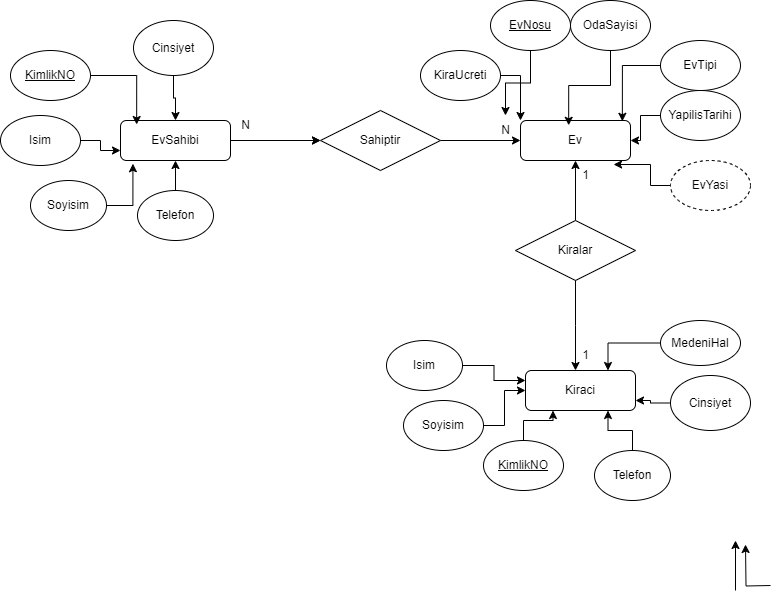

The diagram above was exported from draw.io. Its source (the exported page's mxGraphModel, read from the mxfile embedded in the PNG):
<mxGraphModel dx="1850" dy="537" grid="1" gridSize="10" guides="1" tooltips="1" connect="1" arrows="1" fold="1" page="1" pageScale="1" pageWidth="827" pageHeight="1169" math="0" shadow="0">
  <root>
    <mxCell id="WIyWlLk6GJQsqaUBKTNV-0" />
    <mxCell id="WIyWlLk6GJQsqaUBKTNV-1" parent="WIyWlLk6GJQsqaUBKTNV-0" />
    <mxCell id="_lwYb7oKir4YxOAO7a1H-18" style="edgeStyle=orthogonalEdgeStyle;rounded=0;orthogonalLoop=1;jettySize=auto;html=1;exitX=1;exitY=0.5;exitDx=0;exitDy=0;" edge="1" parent="WIyWlLk6GJQsqaUBKTNV-1" source="_lwYb7oKir4YxOAO7a1H-22" target="_lwYb7oKir4YxOAO7a1H-1">
      <mxGeometry relative="1" as="geometry">
        <mxPoint x="280" y="230" as="sourcePoint" />
      </mxGeometry>
    </mxCell>
    <mxCell id="_lwYb7oKir4YxOAO7a1H-24" style="edgeStyle=orthogonalEdgeStyle;rounded=0;orthogonalLoop=1;jettySize=auto;html=1;entryX=0;entryY=0.5;entryDx=0;entryDy=0;" edge="1" parent="WIyWlLk6GJQsqaUBKTNV-1" source="_lwYb7oKir4YxOAO7a1H-0" target="_lwYb7oKir4YxOAO7a1H-22">
      <mxGeometry relative="1" as="geometry" />
    </mxCell>
    <mxCell id="_lwYb7oKir4YxOAO7a1H-0" value="EvSahibi" style="rounded=1;whiteSpace=wrap;html=1;" vertex="1" parent="WIyWlLk6GJQsqaUBKTNV-1">
      <mxGeometry x="110" y="210" width="110" height="40" as="geometry" />
    </mxCell>
    <mxCell id="_lwYb7oKir4YxOAO7a1H-1" value="Ev" style="rounded=1;whiteSpace=wrap;html=1;" vertex="1" parent="WIyWlLk6GJQsqaUBKTNV-1">
      <mxGeometry x="510" y="210" width="110" height="40" as="geometry" />
    </mxCell>
    <mxCell id="_lwYb7oKir4YxOAO7a1H-2" value="Kiraci" style="rounded=1;whiteSpace=wrap;html=1;" vertex="1" parent="WIyWlLk6GJQsqaUBKTNV-1">
      <mxGeometry x="515" y="460" width="110" height="40" as="geometry" />
    </mxCell>
    <mxCell id="_lwYb7oKir4YxOAO7a1H-3" value="OdaSayisi" style="ellipse;whiteSpace=wrap;html=1;" vertex="1" parent="WIyWlLk6GJQsqaUBKTNV-1">
      <mxGeometry x="560" y="90" width="80" height="50" as="geometry" />
    </mxCell>
    <mxCell id="_lwYb7oKir4YxOAO7a1H-62" value="" style="edgeStyle=orthogonalEdgeStyle;rounded=0;orthogonalLoop=1;jettySize=auto;html=1;" edge="1" parent="WIyWlLk6GJQsqaUBKTNV-1" source="_lwYb7oKir4YxOAO7a1H-5" target="_lwYb7oKir4YxOAO7a1H-27">
      <mxGeometry relative="1" as="geometry" />
    </mxCell>
    <mxCell id="_lwYb7oKir4YxOAO7a1H-5" value="&lt;u&gt;EvNosu&lt;/u&gt;" style="ellipse;whiteSpace=wrap;html=1;" vertex="1" parent="WIyWlLk6GJQsqaUBKTNV-1">
      <mxGeometry x="480" y="90" width="80" height="50" as="geometry" />
    </mxCell>
    <mxCell id="_lwYb7oKir4YxOAO7a1H-7" value="EvTipi" style="ellipse;whiteSpace=wrap;html=1;" vertex="1" parent="WIyWlLk6GJQsqaUBKTNV-1">
      <mxGeometry x="650" y="130" width="80" height="50" as="geometry" />
    </mxCell>
    <mxCell id="_lwYb7oKir4YxOAO7a1H-67" style="edgeStyle=orthogonalEdgeStyle;rounded=0;orthogonalLoop=1;jettySize=auto;html=1;entryX=0;entryY=0;entryDx=0;entryDy=0;" edge="1" parent="WIyWlLk6GJQsqaUBKTNV-1" source="_lwYb7oKir4YxOAO7a1H-9" target="_lwYb7oKir4YxOAO7a1H-1">
      <mxGeometry relative="1" as="geometry" />
    </mxCell>
    <mxCell id="_lwYb7oKir4YxOAO7a1H-9" value="KiraUcreti" style="ellipse;whiteSpace=wrap;html=1;" vertex="1" parent="WIyWlLk6GJQsqaUBKTNV-1">
      <mxGeometry x="410" y="140" width="80" height="50" as="geometry" />
    </mxCell>
    <mxCell id="_lwYb7oKir4YxOAO7a1H-65" style="edgeStyle=orthogonalEdgeStyle;rounded=0;orthogonalLoop=1;jettySize=auto;html=1;entryX=1;entryY=0.5;entryDx=0;entryDy=0;" edge="1" parent="WIyWlLk6GJQsqaUBKTNV-1" source="_lwYb7oKir4YxOAO7a1H-15" target="_lwYb7oKir4YxOAO7a1H-1">
      <mxGeometry relative="1" as="geometry" />
    </mxCell>
    <mxCell id="_lwYb7oKir4YxOAO7a1H-15" value="YapilisTarihi" style="ellipse;whiteSpace=wrap;html=1;" vertex="1" parent="WIyWlLk6GJQsqaUBKTNV-1">
      <mxGeometry x="650" y="180" width="80" height="50" as="geometry" />
    </mxCell>
    <mxCell id="_lwYb7oKir4YxOAO7a1H-20" value="EvYasi" style="ellipse;whiteSpace=wrap;html=1;align=center;dashed=1;" vertex="1" parent="WIyWlLk6GJQsqaUBKTNV-1">
      <mxGeometry x="660" y="250" width="80" height="50" as="geometry" />
    </mxCell>
    <mxCell id="_lwYb7oKir4YxOAO7a1H-23" value="" style="edgeStyle=orthogonalEdgeStyle;rounded=0;orthogonalLoop=1;jettySize=auto;html=1;exitX=1;exitY=0.5;exitDx=0;exitDy=0;" edge="1" parent="WIyWlLk6GJQsqaUBKTNV-1" source="_lwYb7oKir4YxOAO7a1H-0" target="_lwYb7oKir4YxOAO7a1H-22">
      <mxGeometry relative="1" as="geometry">
        <mxPoint x="240" y="230" as="sourcePoint" />
        <mxPoint x="414" y="230" as="targetPoint" />
      </mxGeometry>
    </mxCell>
    <mxCell id="_lwYb7oKir4YxOAO7a1H-22" value="Sahiptir" style="shape=rhombus;perimeter=rhombusPerimeter;whiteSpace=wrap;html=1;align=center;" vertex="1" parent="WIyWlLk6GJQsqaUBKTNV-1">
      <mxGeometry x="310" y="200" width="120" height="60" as="geometry" />
    </mxCell>
    <mxCell id="_lwYb7oKir4YxOAO7a1H-26" value="N" style="text;html=1;align=center;verticalAlign=middle;resizable=0;points=[];autosize=1;strokeColor=none;fillColor=none;" vertex="1" parent="WIyWlLk6GJQsqaUBKTNV-1">
      <mxGeometry x="220" y="200" width="30" height="30" as="geometry" />
    </mxCell>
    <mxCell id="_lwYb7oKir4YxOAO7a1H-27" value="N" style="text;html=1;align=center;verticalAlign=middle;resizable=0;points=[];autosize=1;strokeColor=none;fillColor=none;" vertex="1" parent="WIyWlLk6GJQsqaUBKTNV-1">
      <mxGeometry x="480" y="205" width="30" height="30" as="geometry" />
    </mxCell>
    <mxCell id="_lwYb7oKir4YxOAO7a1H-72" style="edgeStyle=orthogonalEdgeStyle;rounded=0;orthogonalLoop=1;jettySize=auto;html=1;entryX=0.5;entryY=0;entryDx=0;entryDy=0;" edge="1" parent="WIyWlLk6GJQsqaUBKTNV-1" source="_lwYb7oKir4YxOAO7a1H-31" target="_lwYb7oKir4YxOAO7a1H-0">
      <mxGeometry relative="1" as="geometry" />
    </mxCell>
    <mxCell id="_lwYb7oKir4YxOAO7a1H-31" value="Cinsiyet" style="ellipse;whiteSpace=wrap;html=1;" vertex="1" parent="WIyWlLk6GJQsqaUBKTNV-1">
      <mxGeometry x="123" y="110" width="80" height="55" as="geometry" />
    </mxCell>
    <mxCell id="_lwYb7oKir4YxOAO7a1H-33" value="&lt;u&gt;KimlikNO&lt;/u&gt;" style="ellipse;whiteSpace=wrap;html=1;" vertex="1" parent="WIyWlLk6GJQsqaUBKTNV-1">
      <mxGeometry y="140" width="80" height="50" as="geometry" />
    </mxCell>
    <mxCell id="_lwYb7oKir4YxOAO7a1H-69" style="edgeStyle=orthogonalEdgeStyle;rounded=0;orthogonalLoop=1;jettySize=auto;html=1;entryX=0;entryY=0.75;entryDx=0;entryDy=0;" edge="1" parent="WIyWlLk6GJQsqaUBKTNV-1" source="_lwYb7oKir4YxOAO7a1H-35" target="_lwYb7oKir4YxOAO7a1H-0">
      <mxGeometry relative="1" as="geometry" />
    </mxCell>
    <mxCell id="_lwYb7oKir4YxOAO7a1H-35" value="Isim" style="ellipse;whiteSpace=wrap;html=1;" vertex="1" parent="WIyWlLk6GJQsqaUBKTNV-1">
      <mxGeometry x="-10" y="205" width="80" height="50" as="geometry" />
    </mxCell>
    <mxCell id="_lwYb7oKir4YxOAO7a1H-37" value="Soyisim" style="ellipse;whiteSpace=wrap;html=1;" vertex="1" parent="WIyWlLk6GJQsqaUBKTNV-1">
      <mxGeometry x="20" y="270" width="76" height="50" as="geometry" />
    </mxCell>
    <mxCell id="_lwYb7oKir4YxOAO7a1H-71" style="edgeStyle=orthogonalEdgeStyle;rounded=0;orthogonalLoop=1;jettySize=auto;html=1;entryX=0.5;entryY=1;entryDx=0;entryDy=0;" edge="1" parent="WIyWlLk6GJQsqaUBKTNV-1" source="_lwYb7oKir4YxOAO7a1H-39" target="_lwYb7oKir4YxOAO7a1H-0">
      <mxGeometry relative="1" as="geometry" />
    </mxCell>
    <mxCell id="_lwYb7oKir4YxOAO7a1H-39" value="Telefon" style="ellipse;whiteSpace=wrap;html=1;" vertex="1" parent="WIyWlLk6GJQsqaUBKTNV-1">
      <mxGeometry x="127" y="280" width="76" height="50" as="geometry" />
    </mxCell>
    <mxCell id="_lwYb7oKir4YxOAO7a1H-85" style="edgeStyle=orthogonalEdgeStyle;rounded=0;orthogonalLoop=1;jettySize=auto;html=1;entryX=0.25;entryY=1;entryDx=0;entryDy=0;" edge="1" parent="WIyWlLk6GJQsqaUBKTNV-1" source="_lwYb7oKir4YxOAO7a1H-43" target="_lwYb7oKir4YxOAO7a1H-2">
      <mxGeometry relative="1" as="geometry" />
    </mxCell>
    <mxCell id="_lwYb7oKir4YxOAO7a1H-43" value="&lt;u&gt;KimlikNO&lt;/u&gt;" style="ellipse;whiteSpace=wrap;html=1;" vertex="1" parent="WIyWlLk6GJQsqaUBKTNV-1">
      <mxGeometry x="473" y="530" width="80" height="50" as="geometry" />
    </mxCell>
    <mxCell id="_lwYb7oKir4YxOAO7a1H-45" style="edgeStyle=orthogonalEdgeStyle;rounded=0;orthogonalLoop=1;jettySize=auto;html=1;entryX=0.5;entryY=1;entryDx=0;entryDy=0;" edge="1" parent="WIyWlLk6GJQsqaUBKTNV-1">
      <mxGeometry relative="1" as="geometry">
        <mxPoint x="725" y="680" as="sourcePoint" />
        <mxPoint x="725" y="630" as="targetPoint" />
      </mxGeometry>
    </mxCell>
    <mxCell id="_lwYb7oKir4YxOAO7a1H-84" style="edgeStyle=orthogonalEdgeStyle;rounded=0;orthogonalLoop=1;jettySize=auto;html=1;entryX=0.75;entryY=1;entryDx=0;entryDy=0;" edge="1" parent="WIyWlLk6GJQsqaUBKTNV-1" source="_lwYb7oKir4YxOAO7a1H-46" target="_lwYb7oKir4YxOAO7a1H-2">
      <mxGeometry relative="1" as="geometry" />
    </mxCell>
    <mxCell id="_lwYb7oKir4YxOAO7a1H-46" value="Telefon" style="ellipse;whiteSpace=wrap;html=1;" vertex="1" parent="WIyWlLk6GJQsqaUBKTNV-1">
      <mxGeometry x="584" y="540" width="76" height="50" as="geometry" />
    </mxCell>
    <mxCell id="_lwYb7oKir4YxOAO7a1H-48" style="edgeStyle=orthogonalEdgeStyle;rounded=0;orthogonalLoop=1;jettySize=auto;html=1;entryX=0.86;entryY=1.1;entryDx=0;entryDy=0;entryPerimeter=0;" edge="1" parent="WIyWlLk6GJQsqaUBKTNV-1">
      <mxGeometry relative="1" as="geometry">
        <mxPoint x="760" y="675" as="sourcePoint" />
        <mxPoint x="735" y="634" as="targetPoint" />
      </mxGeometry>
    </mxCell>
    <mxCell id="_lwYb7oKir4YxOAO7a1H-83" style="edgeStyle=orthogonalEdgeStyle;rounded=0;orthogonalLoop=1;jettySize=auto;html=1;entryX=1;entryY=0.75;entryDx=0;entryDy=0;" edge="1" parent="WIyWlLk6GJQsqaUBKTNV-1" source="_lwYb7oKir4YxOAO7a1H-49" target="_lwYb7oKir4YxOAO7a1H-2">
      <mxGeometry relative="1" as="geometry" />
    </mxCell>
    <mxCell id="_lwYb7oKir4YxOAO7a1H-49" value="Cinsiyet" style="ellipse;whiteSpace=wrap;html=1;" vertex="1" parent="WIyWlLk6GJQsqaUBKTNV-1">
      <mxGeometry x="660" y="465" width="80" height="55" as="geometry" />
    </mxCell>
    <mxCell id="_lwYb7oKir4YxOAO7a1H-86" style="edgeStyle=orthogonalEdgeStyle;rounded=0;orthogonalLoop=1;jettySize=auto;html=1;entryX=0;entryY=0.5;entryDx=0;entryDy=0;" edge="1" parent="WIyWlLk6GJQsqaUBKTNV-1" source="_lwYb7oKir4YxOAO7a1H-53" target="_lwYb7oKir4YxOAO7a1H-2">
      <mxGeometry relative="1" as="geometry" />
    </mxCell>
    <mxCell id="_lwYb7oKir4YxOAO7a1H-53" value="Soyisim" style="ellipse;whiteSpace=wrap;html=1;" vertex="1" parent="WIyWlLk6GJQsqaUBKTNV-1">
      <mxGeometry x="393" y="490" width="80" height="50" as="geometry" />
    </mxCell>
    <mxCell id="_lwYb7oKir4YxOAO7a1H-81" style="edgeStyle=orthogonalEdgeStyle;rounded=0;orthogonalLoop=1;jettySize=auto;html=1;entryX=0;entryY=0.25;entryDx=0;entryDy=0;" edge="1" parent="WIyWlLk6GJQsqaUBKTNV-1" source="_lwYb7oKir4YxOAO7a1H-57" target="_lwYb7oKir4YxOAO7a1H-2">
      <mxGeometry relative="1" as="geometry" />
    </mxCell>
    <mxCell id="_lwYb7oKir4YxOAO7a1H-57" value="Isim" style="ellipse;whiteSpace=wrap;html=1;" vertex="1" parent="WIyWlLk6GJQsqaUBKTNV-1">
      <mxGeometry x="376" y="430" width="76" height="50" as="geometry" />
    </mxCell>
    <mxCell id="_lwYb7oKir4YxOAO7a1H-82" style="edgeStyle=orthogonalEdgeStyle;rounded=0;orthogonalLoop=1;jettySize=auto;html=1;entryX=0.75;entryY=0;entryDx=0;entryDy=0;" edge="1" parent="WIyWlLk6GJQsqaUBKTNV-1" source="_lwYb7oKir4YxOAO7a1H-59" target="_lwYb7oKir4YxOAO7a1H-2">
      <mxGeometry relative="1" as="geometry" />
    </mxCell>
    <mxCell id="_lwYb7oKir4YxOAO7a1H-59" value="MedeniHal" style="ellipse;whiteSpace=wrap;html=1;" vertex="1" parent="WIyWlLk6GJQsqaUBKTNV-1">
      <mxGeometry x="650" y="410" width="80" height="45" as="geometry" />
    </mxCell>
    <mxCell id="_lwYb7oKir4YxOAO7a1H-80" style="edgeStyle=orthogonalEdgeStyle;rounded=0;orthogonalLoop=1;jettySize=auto;html=1;" edge="1" parent="WIyWlLk6GJQsqaUBKTNV-1" source="_lwYb7oKir4YxOAO7a1H-61" target="_lwYb7oKir4YxOAO7a1H-1">
      <mxGeometry relative="1" as="geometry" />
    </mxCell>
    <mxCell id="_lwYb7oKir4YxOAO7a1H-61" value="Kiralar" style="shape=rhombus;perimeter=rhombusPerimeter;whiteSpace=wrap;html=1;align=center;" vertex="1" parent="WIyWlLk6GJQsqaUBKTNV-1">
      <mxGeometry x="505" y="310" width="120" height="60" as="geometry" />
    </mxCell>
    <mxCell id="_lwYb7oKir4YxOAO7a1H-63" style="edgeStyle=orthogonalEdgeStyle;rounded=0;orthogonalLoop=1;jettySize=auto;html=1;entryX=0.438;entryY=0.12;entryDx=0;entryDy=0;entryPerimeter=0;" edge="1" parent="WIyWlLk6GJQsqaUBKTNV-1" source="_lwYb7oKir4YxOAO7a1H-3" target="_lwYb7oKir4YxOAO7a1H-1">
      <mxGeometry relative="1" as="geometry" />
    </mxCell>
    <mxCell id="_lwYb7oKir4YxOAO7a1H-64" style="edgeStyle=orthogonalEdgeStyle;rounded=0;orthogonalLoop=1;jettySize=auto;html=1;entryX=0.926;entryY=0.02;entryDx=0;entryDy=0;entryPerimeter=0;" edge="1" parent="WIyWlLk6GJQsqaUBKTNV-1" source="_lwYb7oKir4YxOAO7a1H-7" target="_lwYb7oKir4YxOAO7a1H-1">
      <mxGeometry relative="1" as="geometry" />
    </mxCell>
    <mxCell id="_lwYb7oKir4YxOAO7a1H-66" style="edgeStyle=orthogonalEdgeStyle;rounded=0;orthogonalLoop=1;jettySize=auto;html=1;entryX=0.846;entryY=1.1;entryDx=0;entryDy=0;entryPerimeter=0;" edge="1" parent="WIyWlLk6GJQsqaUBKTNV-1" source="_lwYb7oKir4YxOAO7a1H-20" target="_lwYb7oKir4YxOAO7a1H-1">
      <mxGeometry relative="1" as="geometry" />
    </mxCell>
    <mxCell id="_lwYb7oKir4YxOAO7a1H-68" style="edgeStyle=orthogonalEdgeStyle;rounded=0;orthogonalLoop=1;jettySize=auto;html=1;entryX=0.147;entryY=0.1;entryDx=0;entryDy=0;entryPerimeter=0;" edge="1" parent="WIyWlLk6GJQsqaUBKTNV-1" source="_lwYb7oKir4YxOAO7a1H-33" target="_lwYb7oKir4YxOAO7a1H-0">
      <mxGeometry relative="1" as="geometry" />
    </mxCell>
    <mxCell id="_lwYb7oKir4YxOAO7a1H-70" style="edgeStyle=orthogonalEdgeStyle;rounded=0;orthogonalLoop=1;jettySize=auto;html=1;entryX=0.113;entryY=1.08;entryDx=0;entryDy=0;entryPerimeter=0;" edge="1" parent="WIyWlLk6GJQsqaUBKTNV-1" source="_lwYb7oKir4YxOAO7a1H-37" target="_lwYb7oKir4YxOAO7a1H-0">
      <mxGeometry relative="1" as="geometry" />
    </mxCell>
    <mxCell id="_lwYb7oKir4YxOAO7a1H-73" value="1" style="text;html=1;align=center;verticalAlign=middle;resizable=0;points=[];autosize=1;strokeColor=none;fillColor=none;" vertex="1" parent="WIyWlLk6GJQsqaUBKTNV-1">
      <mxGeometry x="560" y="430" width="30" height="30" as="geometry" />
    </mxCell>
    <mxCell id="_lwYb7oKir4YxOAO7a1H-75" value="1" style="text;html=1;align=center;verticalAlign=middle;resizable=0;points=[];autosize=1;strokeColor=none;fillColor=none;" vertex="1" parent="WIyWlLk6GJQsqaUBKTNV-1">
      <mxGeometry x="560" y="250" width="30" height="30" as="geometry" />
    </mxCell>
    <mxCell id="_lwYb7oKir4YxOAO7a1H-79" style="edgeStyle=orthogonalEdgeStyle;rounded=0;orthogonalLoop=1;jettySize=auto;html=1;" edge="1" parent="WIyWlLk6GJQsqaUBKTNV-1" source="_lwYb7oKir4YxOAO7a1H-61">
      <mxGeometry relative="1" as="geometry">
        <mxPoint x="565" y="460" as="targetPoint" />
      </mxGeometry>
    </mxCell>
  </root>
</mxGraphModel>